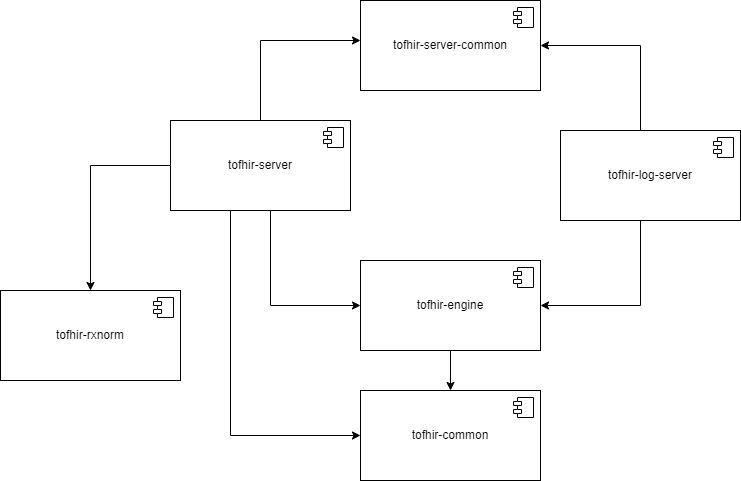

The diagram above was exported from draw.io. Its source (the exported page's mxGraphModel, read from the mxfile embedded in the PNG):
<mxGraphModel dx="1877" dy="530" grid="1" gridSize="10" guides="1" tooltips="1" connect="1" arrows="1" fold="1" page="1" pageScale="1" pageWidth="827" pageHeight="1169" math="0" shadow="0">
  <root>
    <mxCell id="0" />
    <mxCell id="1" parent="0" />
    <mxCell id="xln06r9E3Z1sSHuDi3Rp-23" style="edgeStyle=orthogonalEdgeStyle;rounded=0;orthogonalLoop=1;jettySize=auto;html=1;entryX=0.5;entryY=0;entryDx=0;entryDy=0;" edge="1" parent="1" source="xln06r9E3Z1sSHuDi3Rp-1" target="xln06r9E3Z1sSHuDi3Rp-3">
      <mxGeometry relative="1" as="geometry" />
    </mxCell>
    <mxCell id="xln06r9E3Z1sSHuDi3Rp-1" value="tofhir-engine" style="html=1;dropTarget=0;whiteSpace=wrap;" vertex="1" parent="1">
      <mxGeometry x="310" y="510" width="180" height="90" as="geometry" />
    </mxCell>
    <mxCell id="xln06r9E3Z1sSHuDi3Rp-2" value="" style="shape=module;jettyWidth=8;jettyHeight=4;" vertex="1" parent="xln06r9E3Z1sSHuDi3Rp-1">
      <mxGeometry x="1" width="20" height="20" relative="1" as="geometry">
        <mxPoint x="-27" y="7" as="offset" />
      </mxGeometry>
    </mxCell>
    <mxCell id="xln06r9E3Z1sSHuDi3Rp-3" value="tofhir-common" style="html=1;dropTarget=0;whiteSpace=wrap;" vertex="1" parent="1">
      <mxGeometry x="310" y="640" width="180" height="90" as="geometry" />
    </mxCell>
    <mxCell id="xln06r9E3Z1sSHuDi3Rp-4" value="" style="shape=module;jettyWidth=8;jettyHeight=4;" vertex="1" parent="xln06r9E3Z1sSHuDi3Rp-3">
      <mxGeometry x="1" width="20" height="20" relative="1" as="geometry">
        <mxPoint x="-27" y="7" as="offset" />
      </mxGeometry>
    </mxCell>
    <mxCell id="xln06r9E3Z1sSHuDi3Rp-7" value="tofhir-rxnorm" style="html=1;dropTarget=0;whiteSpace=wrap;" vertex="1" parent="1">
      <mxGeometry x="-50" y="540" width="180" height="90" as="geometry" />
    </mxCell>
    <mxCell id="xln06r9E3Z1sSHuDi3Rp-8" value="" style="shape=module;jettyWidth=8;jettyHeight=4;" vertex="1" parent="xln06r9E3Z1sSHuDi3Rp-7">
      <mxGeometry x="1" width="20" height="20" relative="1" as="geometry">
        <mxPoint x="-27" y="7" as="offset" />
      </mxGeometry>
    </mxCell>
    <mxCell id="xln06r9E3Z1sSHuDi3Rp-30" style="edgeStyle=orthogonalEdgeStyle;rounded=0;orthogonalLoop=1;jettySize=auto;html=1;entryX=0;entryY=0.5;entryDx=0;entryDy=0;" edge="1" parent="1" source="xln06r9E3Z1sSHuDi3Rp-9" target="xln06r9E3Z1sSHuDi3Rp-3">
      <mxGeometry relative="1" as="geometry">
        <Array as="points">
          <mxPoint x="180" y="685" />
        </Array>
      </mxGeometry>
    </mxCell>
    <mxCell id="xln06r9E3Z1sSHuDi3Rp-32" style="edgeStyle=orthogonalEdgeStyle;rounded=0;orthogonalLoop=1;jettySize=auto;html=1;entryX=0;entryY=0.5;entryDx=0;entryDy=0;" edge="1" parent="1" source="xln06r9E3Z1sSHuDi3Rp-9" target="xln06r9E3Z1sSHuDi3Rp-1">
      <mxGeometry relative="1" as="geometry">
        <Array as="points">
          <mxPoint x="220" y="555" />
        </Array>
      </mxGeometry>
    </mxCell>
    <mxCell id="xln06r9E3Z1sSHuDi3Rp-33" value="" style="edgeStyle=orthogonalEdgeStyle;rounded=0;orthogonalLoop=1;jettySize=auto;html=1;" edge="1" parent="1" source="xln06r9E3Z1sSHuDi3Rp-9" target="xln06r9E3Z1sSHuDi3Rp-11">
      <mxGeometry relative="1" as="geometry">
        <Array as="points">
          <mxPoint x="210" y="290" />
        </Array>
      </mxGeometry>
    </mxCell>
    <mxCell id="xln06r9E3Z1sSHuDi3Rp-39" style="edgeStyle=orthogonalEdgeStyle;rounded=0;orthogonalLoop=1;jettySize=auto;html=1;" edge="1" parent="1" source="xln06r9E3Z1sSHuDi3Rp-9" target="xln06r9E3Z1sSHuDi3Rp-7">
      <mxGeometry relative="1" as="geometry">
        <Array as="points">
          <mxPoint x="40" y="415" />
        </Array>
      </mxGeometry>
    </mxCell>
    <mxCell id="xln06r9E3Z1sSHuDi3Rp-9" value="tofhir-server" style="html=1;dropTarget=0;whiteSpace=wrap;" vertex="1" parent="1">
      <mxGeometry x="120" y="370" width="180" height="90" as="geometry" />
    </mxCell>
    <mxCell id="xln06r9E3Z1sSHuDi3Rp-10" value="" style="shape=module;jettyWidth=8;jettyHeight=4;" vertex="1" parent="xln06r9E3Z1sSHuDi3Rp-9">
      <mxGeometry x="1" width="20" height="20" relative="1" as="geometry">
        <mxPoint x="-27" y="7" as="offset" />
      </mxGeometry>
    </mxCell>
    <mxCell id="xln06r9E3Z1sSHuDi3Rp-11" value="tofhir-server-common" style="html=1;dropTarget=0;whiteSpace=wrap;" vertex="1" parent="1">
      <mxGeometry x="310" y="250" width="180" height="90" as="geometry" />
    </mxCell>
    <mxCell id="xln06r9E3Z1sSHuDi3Rp-12" value="" style="shape=module;jettyWidth=8;jettyHeight=4;" vertex="1" parent="xln06r9E3Z1sSHuDi3Rp-11">
      <mxGeometry x="1" width="20" height="20" relative="1" as="geometry">
        <mxPoint x="-27" y="7" as="offset" />
      </mxGeometry>
    </mxCell>
    <mxCell id="xln06r9E3Z1sSHuDi3Rp-31" style="edgeStyle=orthogonalEdgeStyle;rounded=0;orthogonalLoop=1;jettySize=auto;html=1;exitX=0.25;exitY=1;exitDx=0;exitDy=0;entryX=1;entryY=0.5;entryDx=0;entryDy=0;" edge="1" parent="1" source="xln06r9E3Z1sSHuDi3Rp-5" target="xln06r9E3Z1sSHuDi3Rp-1">
      <mxGeometry relative="1" as="geometry">
        <Array as="points">
          <mxPoint x="590" y="470" />
          <mxPoint x="590" y="555" />
        </Array>
      </mxGeometry>
    </mxCell>
    <mxCell id="xln06r9E3Z1sSHuDi3Rp-40" style="edgeStyle=orthogonalEdgeStyle;rounded=0;orthogonalLoop=1;jettySize=auto;html=1;entryX=1;entryY=0.5;entryDx=0;entryDy=0;" edge="1" parent="1" source="xln06r9E3Z1sSHuDi3Rp-5" target="xln06r9E3Z1sSHuDi3Rp-11">
      <mxGeometry relative="1" as="geometry">
        <Array as="points">
          <mxPoint x="590" y="295" />
        </Array>
      </mxGeometry>
    </mxCell>
    <mxCell id="xln06r9E3Z1sSHuDi3Rp-5" value="tofhir-log-server" style="html=1;dropTarget=0;whiteSpace=wrap;" vertex="1" parent="1">
      <mxGeometry x="510" y="380" width="180" height="90" as="geometry" />
    </mxCell>
    <mxCell id="xln06r9E3Z1sSHuDi3Rp-6" value="" style="shape=module;jettyWidth=8;jettyHeight=4;" vertex="1" parent="xln06r9E3Z1sSHuDi3Rp-5">
      <mxGeometry x="1" width="20" height="20" relative="1" as="geometry">
        <mxPoint x="-27" y="7" as="offset" />
      </mxGeometry>
    </mxCell>
  </root>
</mxGraphModel>